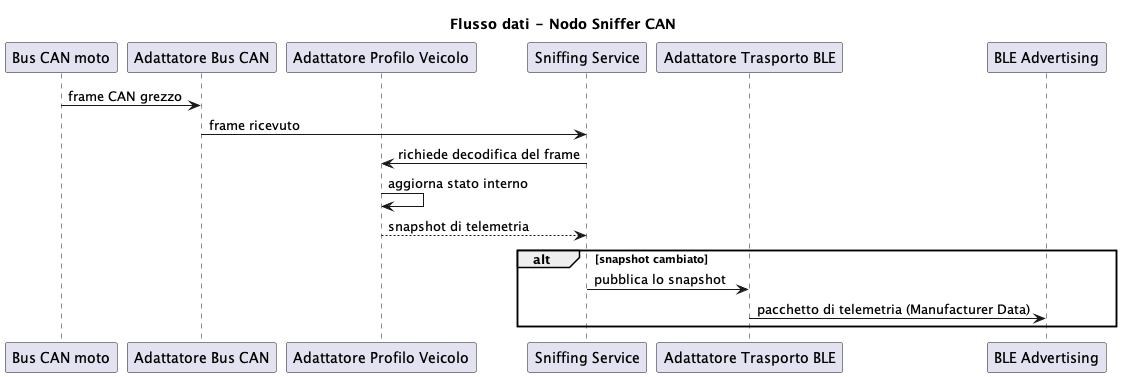

The diagram above was rendered by PlantUML. Its source (embedded in the PNG):
@startuml Dati-sniffer
title Flusso dati - Nodo Sniffer CAN
participant "Bus CAN moto" as Bus
participant "Adattatore Bus CAN" as CanBus
participant "Adattatore Profilo Veicolo" as Profile
participant "Sniffing Service" as Service
participant "Adattatore Trasporto BLE" as Broadcaster
participant "BLE Advertising" as BLE

Bus -> CanBus : frame CAN grezzo
CanBus -> Service : frame ricevuto
Service -> Profile : richiede decodifica del frame
Profile -> Profile : aggiorna stato interno
Profile --> Service : snapshot di telemetria
alt snapshot cambiato
    Service -> Broadcaster : pubblica lo snapshot
    Broadcaster -> BLE : pacchetto di telemetria (Manufacturer Data)
end
@enduml